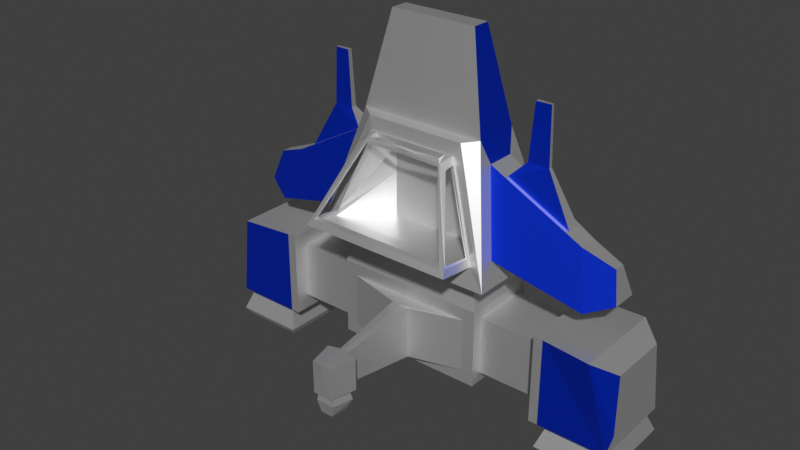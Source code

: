 # Source: ShipInterior.blend  (saved by Blender 3.0.42; exported with 4.5.12 LTS)
import bpy
from mathutils import Matrix  # noqa: F401  (used for matrix-valued properties, if any)

bpy.ops.wm.read_factory_settings(use_empty=True)
scene = bpy.context.scene
scene.name = 'Scene'

# ---- collections
col_collection = bpy.data.collections.new('Collection'); scene.collection.children.link(col_collection)

# ---- materials (node trees are filled in below, after node groups)
mat_spaceship_white = bpy.data.materials.new('SpaceShip-White')
mat_spaceship_white.use_transparent_shadow = False
mat_spaceship_blue = bpy.data.materials.new('SpaceShip-Blue')
mat_spaceship_blue.use_transparent_shadow = False
mat_spaceship_grey = bpy.data.materials.new('SpaceShip-Grey')
mat_spaceship_grey.use_transparent_shadow = False

# ---- material node trees
mat_spaceship_white.use_nodes = True; mat_spaceship_white.node_tree.nodes.clear()
_N = mat_spaceship_white.node_tree.nodes; _L = mat_spaceship_white.node_tree.links
n0 = _N.new('ShaderNodeOutputMaterial'); n0.name = 'Material Output'; n0.location = (300, 300)
n1 = _N.new('ShaderNodeBsdfPrincipled'); n1.name = 'Principled BSDF'; n1.location = (10, 300)
n1.distribution = 'GGX'
n1.subsurface_method = 'BURLEY'
n1.inputs[1].default_value = 0.8
n1.inputs[3].default_value = 1.45
n1.inputs[19].default_value = 0.1109
n1.inputs[27].default_value = (0.0, 0.0, 0.0, 1.0)
n1.inputs[28].default_value = 1.0
_L.new(n1.outputs[0], n0.inputs[0])
n0.is_active_output = True
mat_spaceship_blue.use_nodes = True; mat_spaceship_blue.node_tree.nodes.clear()
_N = mat_spaceship_blue.node_tree.nodes; _L = mat_spaceship_blue.node_tree.links
n0 = _N.new('ShaderNodeOutputMaterial'); n0.name = 'Material Output'; n0.location = (300, 300)
n1 = _N.new('ShaderNodeBsdfPrincipled'); n1.name = 'Principled BSDF'; n1.location = (10, 300)
n1.distribution = 'GGX'
n1.subsurface_method = 'BURLEY'
n1.inputs[0].default_value = (0.0, 0.03625, 0.8, 1.0)
n1.inputs[1].default_value = 0.7217
n1.inputs[3].default_value = 1.45
n1.inputs[27].default_value = (0.0, 0.0, 0.0, 1.0)
n1.inputs[28].default_value = 1.0
_L.new(n1.outputs[0], n0.inputs[0])
n0.is_active_output = True
mat_spaceship_grey.use_nodes = True; mat_spaceship_grey.node_tree.nodes.clear()
_N = mat_spaceship_grey.node_tree.nodes; _L = mat_spaceship_grey.node_tree.links
n0 = _N.new('ShaderNodeOutputMaterial'); n0.name = 'Material Output'; n0.location = (300, 300)
n1 = _N.new('ShaderNodeBsdfPrincipled'); n1.name = 'Principled BSDF'; n1.location = (10, 300)
n1.distribution = 'GGX'
n1.subsurface_method = 'BURLEY'
n1.inputs[0].default_value = (0.214, 0.214, 0.214, 1.0)
n1.inputs[1].default_value = 0.7304
n1.inputs[3].default_value = 1.45
n1.inputs[27].default_value = (0.0, 0.0, 0.0, 1.0)
n1.inputs[28].default_value = 1.0
_L.new(n1.outputs[0], n0.inputs[0])
n0.is_active_output = True

# ---- world
world_world = bpy.data.worlds.new('World'); scene.world = world_world
world_world.use_nodes = True; world_world.node_tree.nodes.clear()
_N = world_world.node_tree.nodes; _L = world_world.node_tree.links
n0 = _N.new('ShaderNodeOutputWorld'); n0.name = 'World Output'; n0.location = (300, 300)
n1 = _N.new('ShaderNodeBackground'); n1.name = 'Background'; n1.location = (10, 300)
n1.inputs[0].default_value = (0.05088, 0.05088, 0.05088, 1.0)
_L.new(n1.outputs[0], n0.inputs[0])
n0.is_active_output = True
world_world.color = (0.05088, 0.05088, 0.05088)
world_world.use_sun_shadow = False
world_world.sun_shadow_jitter_overblur = 0.0

# ---- meshes
me_cube_001 = bpy.data.meshes.new('Cube.001')
me_cube_001.from_pydata([(-3.569, -1.0, -1.0), (-3.569, -1.039, 1.023), (-3.569, 1.0, -1.0), (-3.569, 1.0, 1.0), (-1.636, -1.0, -1.0), (-1.636, -1.0, 1.0), (-1.636, 1.0, -1.0), (-1.636, 1.0, 1.0), (-1.636, 0.7356, 0.7356), (-1.636, 0.7356, -0.7356), (-1.636, -0.7356, -0.7356), (-1.636, -0.7356, 0.7356), (0.01622, 0.7356, 0.7356), (0.01622, 0.7356, -0.7356), (0.01622, -0.7356, -0.7356), (0.01622, -0.7356, 0.7356), (0.01622, 1.113, 1.113), (0.01622, 1.113, -1.113), (0.01622, -1.113, -1.113), (0.01622, -1.113, 1.113), (0.2472, 1.113, 1.113), (0.2472, 1.113, -1.113), (0.2472, -1.113, -1.113), (0.2472, -1.113, 1.113), (1.514, 1.055, 1.163), (1.979, 1.113, -1.113), (1.979, -1.113, -1.113), (1.514, -1.334, 1.163), (1.979, 0.7861, 0.7861), (1.979, 0.7861, -0.7861), (1.979, -0.7861, -0.7861), (1.979, -0.7861, 0.7861), (-3.569, -0.8927, 1.503), (-3.569, 0.8614, 1.484), (-1.773, 0.8614, 1.484), (-1.773, -0.8587, 1.484), (-3.569, -0.8907, 1.846), (-3.569, 0.8634, 1.826), (-1.772, 0.8634, 1.826), (-1.772, -0.8567, 1.826), (-3.569, -1.458, 1.855), (-3.569, 1.42, 1.823), (-1.174, 1.42, 1.823), (-1.174, -1.402, 1.823), (-3.569, -0.5852, 4.955), (-3.569, 0.5988, 4.942), (-1.947, 0.5988, 4.942), (-1.947, -0.5623, 4.942), (-1.174, -1.402, 1.823), (-3.569, -1.458, 1.855), (-2.288, -0.8131, 4.885), (-3.569, -0.8274, 4.893), (-1.607, -1.281, 2.301), (-3.569, -1.319, 2.323), (-2.412, -0.8965, 4.592), (-3.569, -0.9064, 4.597), (-1.577, -2.259, 2.434), (-3.569, -2.298, 2.457), (-2.517, -1.241, 4.48), (-3.569, -1.229, 4.487), (-3.569, -0.2127, 7.276), (-3.569, 0.2597, 7.27), (-2.448, 0.2597, 7.27), (-2.448, -0.2036, 7.27), (-1.316, 0.9034, 2.396), (-1.316, -0.8824, 2.396), (-1.805, 0.3839, 4.369), (-1.805, -0.3508, 4.369), (0.8497, 0.6151, 1.753), (0.8497, -0.5921, 1.753), (0.5191, 0.2639, 3.087), (0.5191, -0.2328, 3.087), (1.486, 0.3485, 2.049), (1.486, -0.3237, 2.049), (1.302, 0.1529, 2.792), (1.302, -0.1236, 2.792), (-1.427, 0.264, 4.16), (-1.427, -0.2313, 4.16), (0.1403, 0.1831, 3.296), (0.1403, -0.1517, 3.296), (-1.056, 0.08912, 4.535), (-1.056, -0.05685, 4.535), (-0.5292, 0.06527, 4.52), (-0.5292, -0.03339, 4.52), (-0.9592, 0.06974, 5.943), (-0.9592, -0.03752, 5.943), (-0.5716, 0.05222, 5.943), (-0.5716, -0.02029, 5.943), (0.4168, -0.8948, -1.113), (0.4168, 0.8948, -1.113), (1.809, -0.8948, -1.113), (1.809, 0.8948, -1.113), (0.215, -1.154, -1.71), (0.215, 1.154, -1.71), (2.011, -1.154, -1.71), (2.011, 1.154, -1.71), (0.2995, -1.046, -1.889), (0.2995, 1.046, -1.889), (1.926, -1.046, -1.889), (1.926, 1.046, -1.889), (-3.569, -1.003, -0.672), (-3.569, -1.03, 0.6913), (-1.962, -1.003, 0.6758), (-1.962, -1.003, -0.672), (-3.569, -1.278, -0.7559), (-3.569, -1.305, 0.6074), (-3.338, -1.278, 0.5919), (-3.338, -1.278, -0.7559), (-3.569, -3.227, -0.5163), (-3.569, -3.244, 0.3267), (-3.448, -3.227, 0.3171), (-3.448, -3.227, -0.5163), (-3.569, -3.315, -0.5172), (-3.569, -3.331, 0.3258), (-3.155, -3.315, 0.3162), (-3.155, -3.315, -0.5172), (-3.569, -3.976, -0.5237), (-3.569, -3.993, 0.3193), (-3.314, -3.976, 0.3097), (-3.314, -3.976, -0.5237), (-3.569, -3.433, -0.5183), (-3.251, -3.433, -0.5183), (-3.569, -3.858, -0.5225), (-3.353, -3.858, -0.5225), (-3.569, -3.381, -0.7562), (-3.203, -3.381, -0.7562), (-3.569, -3.905, -0.7613), (-3.329, -3.905, -0.7613), (-3.569, -3.419, -1.064), (-3.372, -3.419, -1.064), (-3.569, -3.861, -1.069), (-3.412, -3.861, -1.069), (-2.346, -0.9788, 4.414), (-1.669, -1.302, 2.485), (-2.33, -1.263, 4.377), (-1.643, -2.126, 2.598), (-2.41, -0.9881, 4.393), (-1.705, -1.311, 2.513), (-2.394, -1.196, 4.356), (-1.68, -2.059, 2.626), (-2.606, -0.9551, 4.585), (-3.569, -0.9617, 4.589), (-3.569, -1.208, 4.49), (-2.593, -1.178, 4.556), (-2.621, -0.9652, 4.471), (-3.569, -0.9607, 4.448), (-3.572, -1.21, 4.467), (-2.597, -1.168, 4.443), (-1.748, -2.188, 2.586), (-3.569, -2.221, 2.606), (-2.54, -1.272, 4.418), (-3.569, -1.245, 4.429), (-1.751, -2.05, 2.613), (-3.571, -2.083, 2.632), (-2.545, -1.231, 4.395), (-3.569, -1.216, 4.415), (-2.492, -0.8576, 4.341), (-3.569, -0.8532, 4.317), (-2.492, -0.2724, 4.341), (-3.569, -0.2679, 4.317), (-2.621, -0.2724, 4.041), (-3.569, -0.2679, 4.017), (-2.621, -0.2724, 3.386), (-3.569, -0.2679, 3.362), (-2.621, -0.2724, 2.278), (-3.569, -0.2679, 2.255)], [(27, 30), (24, 29), (25, 28)], [(2, 3, 7, 6), (7, 5, 11, 8), (5, 1, 101, 102), (2, 6, 4, 0), (5, 7, 34, 35), (8, 11, 15, 12), (6, 7, 8, 9), (5, 4, 10, 11), (4, 6, 9, 10), (15, 14, 18, 19), (9, 8, 12, 13), (11, 10, 14, 15), (10, 9, 13, 14), (16, 19, 23, 20), (14, 13, 17, 18), (12, 15, 19, 16), (13, 12, 16, 17), (21, 20, 24, 25), (17, 16, 20, 21), (19, 18, 22, 23), (18, 17, 21, 22), (27, 26, 30, 31), (23, 22, 26, 27), (21, 25, 91, 89), (20, 23, 27, 24), (29, 28, 31, 30), (26, 25, 29, 30), (24, 27, 31, 28), (25, 24, 28, 29), (32, 35, 39, 36), (1, 5, 35, 32), (7, 3, 33, 34), (39, 38, 42, 43), (34, 33, 37, 38), (35, 34, 38, 39), (43, 42, 64, 65), (36, 39, 43, 40), (38, 37, 41, 42), (47, 46, 62, 63), (40, 43, 48, 49), (42, 41, 45, 46), (50, 51, 55, 54), (43, 47, 50, 48), (47, 44, 51, 50), (58, 54, 140, 143), (48, 50, 54, 52), (49, 48, 52, 53), (56, 58, 150, 148), (52, 54, 132, 133), (53, 52, 56, 57), (62, 61, 60, 63), (44, 47, 63, 60), (46, 45, 61, 62), (64, 66, 70, 68), (42, 46, 66, 64), (46, 47, 67, 66), (47, 43, 65, 67), (71, 69, 73, 75), (65, 64, 68, 69), (67, 65, 69, 71), (66, 67, 77, 76), (73, 72, 74, 75), (70, 71, 75, 74), (68, 70, 74, 72), (69, 68, 72, 73), (77, 79, 83, 81), (70, 66, 76, 78), (67, 71, 79, 77), (71, 70, 78, 79), (82, 80, 84, 86), (79, 78, 82, 83), (78, 76, 80, 82), (76, 77, 81, 80), (84, 85, 87, 86), (80, 81, 85, 84), (81, 83, 87, 85), (83, 82, 86, 87), (91, 90, 94, 95), (25, 26, 90, 91), (26, 22, 88, 90), (22, 21, 89, 88), (93, 95, 99, 97), (89, 91, 95, 93), (88, 89, 93, 92), (90, 88, 92, 94), (96, 97, 99, 98), (92, 93, 97, 96), (94, 92, 96, 98), (95, 94, 98, 99), (100, 103, 107, 104), (4, 5, 102, 103), (1, 0, 100, 101), (0, 4, 103, 100), (104, 107, 111, 108), (101, 100, 104, 105), (102, 101, 105, 106), (103, 102, 106, 107), (110, 109, 113, 114), (105, 104, 108, 109), (106, 105, 109, 110), (107, 106, 110, 111), (112, 115, 121, 120), (111, 110, 114, 115), (108, 111, 115, 112), (109, 108, 112, 113), (119, 118, 117, 116), (113, 112, 116, 117), (114, 113, 117, 118), (115, 114, 118, 119), (122, 120, 124, 126), (116, 112, 120, 122), (115, 119, 123, 121), (119, 116, 122, 123), (125, 127, 131, 129), (123, 122, 126, 127), (121, 123, 127, 125), (120, 121, 125, 124), (128, 129, 131, 130), (124, 125, 129, 128), (126, 124, 128, 130), (127, 126, 130, 131), (133, 132, 136, 137), (54, 58, 134, 132), (58, 56, 135, 134), (56, 52, 133, 135), (135, 133, 137, 139), (134, 135, 139, 138), (132, 134, 138, 136), (142, 143, 147, 146), (54, 55, 141, 140), (59, 58, 143, 142), (140, 141, 145, 144), (143, 140, 144, 147), (150, 151, 155, 154), (57, 56, 148, 149), (58, 59, 151, 150), (148, 150, 154, 152), (149, 148, 152, 153), (139, 152, 154, 138), (137, 152, 139), (136, 54, 52, 137), (136, 138, 147, 144), (154, 147, 138), (146, 147, 154, 155), (136, 144, 54), (54, 144, 145, 55), (145, 144, 156, 157), (157, 156, 158, 159), (159, 158, 160, 161), (161, 160, 162, 163), (136, 156, 144), (136, 137, 156), (156, 137, 160, 158), (162, 160, 137), (163, 162, 164, 165), (52, 164, 162, 137), (164, 52, 53, 165)])
me_cube_001.polygons.foreach_set('material_index', [0, 0, 0, 0, 0, 0, 0, 0, 0, 0, 0, 0, 0, 0, 0, 0, 0, 0, 0, 0, 0, 1, 1, 0, 0, 0, 0, 0, 0, 0, 0, 0, 0, 0, 0, 0, 0, 0, 1, 0, 0, 0, 0, 0, 0, 0, 0, 0, 0, 0, 0, 0, 0, 0, 0, 1, 0, 1, 0, 1, 0, 0, 0, 0, 0, 1, 0, 0, 0, 0, 0, 0, 0, 0, 0, 1, 0, 0, 0, 0, 0, 0, 0, 0, 0, 0, 0, 0, 0, 0, 0, 0, 0, 0, 0, 0, 0, 0, 0, 0, 0, 0, 0, 0, 0, 0, 0, 0, 0, 0, 0, 0, 0, 0, 0, 0, 0, 0, 0, 0, 0, 0, 0, 0, 0, 0, 0, 0, 0, 0, 0, 0, 0, 0, 0, 0, 0, 0, 0, 0, 0, 0, 0, 0, 0, 0, 0, 0, 0, 0, 0, 0, 0, 0, 0, 0, 0])
_uv = me_cube_001.uv_layers.new(name='UVMap')
_uv.uv.foreach_set('vector', [0.375, 0.25, 0.625, 0.25, 0.625, 0.5, 0.375, 0.5, 0.625, 0.5, 0.625, 0.75, 0.625, 0.75, 0.625, 0.5, 0.625, 0.75, 0.625, 1.0, 0.625, 1.0, 0.625, 0.75, 0.125, 0.5, 0.375, 0.5, 0.375, 0.75, 0.125, 0.75, 0.625, 0.75, 0.625, 0.5, 0.625, 0.5, 0.625, 0.75, 0.625, 0.5, 0.625, 0.75, 0.625, 0.75, 0.625, 0.5, 0.375, 0.5, 0.625, 0.5, 0.625, 0.5, 0.375, 0.5, 0.625, 0.75, 0.375, 0.75, 0.375, 0.75, 0.625, 0.75, 0.375, 0.75, 0.375, 0.5, 0.375, 0.5, 0.375, 0.75, 0.625, 0.75, 0.375, 0.75, 0.375, 0.75, 0.625, 0.75, 0.375, 0.5, 0.625, 0.5, 0.625, 0.5, 0.375, 0.5, 0.625, 0.75, 0.375, 0.75, 0.375, 0.75, 0.625, 0.75, 0.375, 0.75, 0.375, 0.5, 0.375, 0.5, 0.375, 0.75, 0.625, 0.5, 0.625, 0.75, 0.625, 0.75, 0.625, 0.5, 0.375, 0.75, 0.375, 0.5, 0.375, 0.5, 0.375, 0.75, 0.625, 0.5, 0.625, 0.75, 0.625, 0.75, 0.625, 0.5, 0.375, 0.5, 0.625, 0.5, 0.625, 0.5, 0.375, 0.5, 0.375, 0.5, 0.625, 0.5, 0.625, 0.5, 0.375, 0.5, 0.375, 0.5, 0.625, 0.5, 0.625, 0.5, 0.375, 0.5, 0.625, 0.75, 0.375, 0.75, 0.375, 0.75, 0.625, 0.75, 0.375, 0.75, 0.375, 0.5, 0.375, 0.5, 0.375, 0.75, 0.625, 0.75, 0.375, 0.75, 0.375, 0.75, 0.625, 0.75, 0.625, 0.75, 0.375, 0.75, 0.375, 0.75, 0.625, 0.75, 0.375, 0.5, 0.375, 0.5, 0.375, 0.5, 0.375, 0.5, 0.625, 0.5, 0.625, 0.75, 0.625, 0.75, 0.625, 0.5, 0.375, 0.5, 0.625, 0.5, 0.625, 0.75, 0.375, 0.75, 0.375, 0.75, 0.375, 0.5, 0.375, 0.5, 0.375, 0.75, 0.625, 0.5, 0.625, 0.75, 0.625, 0.75, 0.625, 0.5, 0.375, 0.5, 0.625, 0.5, 0.625, 0.5, 0.375, 0.5, 0.625, 1.0, 0.625, 0.75, 0.625, 0.75, 0.625, 1.0, 0.625, 1.0, 0.625, 0.75, 0.625, 0.75, 0.625, 1.0, 0.625, 0.5, 0.625, 0.25, 0.625, 0.25, 0.625, 0.5, 0.625, 0.75, 0.625, 0.5, 0.625, 0.5, 0.625, 0.75, 0.625, 0.5, 0.625, 0.25, 0.625, 0.25, 0.625, 0.5, 0.625, 0.75, 0.625, 0.5, 0.625, 0.5, 0.625, 0.75, 0.625, 0.75, 0.625, 0.5, 0.625, 0.5, 0.625, 0.75, 0.625, 1.0, 0.625, 0.75, 0.625, 0.75, 0.625, 1.0, 0.625, 0.5, 0.625, 0.25, 0.625, 0.25, 0.625, 0.5, 0.625, 0.75, 0.625, 0.5, 0.625, 0.5, 0.625, 0.75, 0.625, 1.0, 0.625, 0.75, 0.625, 0.75, 0.625, 1.0, 0.625, 0.5, 0.625, 0.25, 0.625, 0.25, 0.625, 0.5, 0.625, 0.75, 0.875, 0.75, 0.875, 0.75, 0.625, 0.75, 0.625, 0.75, 0.625, 0.75, 0.625, 0.75, 0.625, 0.75, 0.625, 0.75, 0.875, 0.75, 0.875, 0.75, 0.625, 0.75, 0.625, 0.75, 0.625, 0.75, 0.625, 0.75, 0.625, 0.75, 0.625, 0.75, 0.625, 0.75, 0.625, 0.75, 0.625, 0.75, 0.625, 1.0, 0.625, 0.75, 0.625, 0.75, 0.625, 1.0, 0.625, 0.75, 0.625, 0.75, 0.625, 0.75, 0.625, 0.75, 0.625, 0.75, 0.625, 0.75, 0.625, 0.75, 0.625, 0.75, 0.625, 1.0, 0.625, 0.75, 0.625, 0.75, 0.625, 1.0, 0.625, 0.5, 0.875, 0.5, 0.875, 0.75, 0.625, 0.75, 0.875, 0.75, 0.625, 0.75, 0.625, 0.75, 0.875, 0.75, 0.625, 0.5, 0.625, 0.25, 0.625, 0.25, 0.625, 0.5, 0.625, 0.5, 0.625, 0.5, 0.625, 0.5, 0.625, 0.5, 0.625, 0.5, 0.625, 0.5, 0.625, 0.5, 0.625, 0.5, 0.625, 0.5, 0.625, 0.75, 0.625, 0.75, 0.625, 0.5, 0.625, 0.75, 0.625, 0.75, 0.625, 0.75, 0.625, 0.75, 0.625, 0.75, 0.625, 0.75, 0.625, 0.75, 0.625, 0.75, 0.625, 0.75, 0.625, 0.5, 0.625, 0.5, 0.625, 0.75, 0.625, 0.75, 0.625, 0.75, 0.625, 0.75, 0.625, 0.75, 0.625, 0.5, 0.625, 0.75, 0.625, 0.75, 0.625, 0.5, 0.625, 0.75, 0.625, 0.5, 0.625, 0.5, 0.625, 0.75, 0.625, 0.5, 0.625, 0.75, 0.625, 0.75, 0.625, 0.5, 0.625, 0.5, 0.625, 0.5, 0.625, 0.5, 0.625, 0.5, 0.625, 0.75, 0.625, 0.5, 0.625, 0.5, 0.625, 0.75, 0.625, 0.75, 0.625, 0.75, 0.625, 0.75, 0.625, 0.75, 0.625, 0.5, 0.625, 0.5, 0.625, 0.5, 0.625, 0.5, 0.625, 0.75, 0.625, 0.75, 0.625, 0.75, 0.625, 0.75, 0.625, 0.75, 0.625, 0.5, 0.625, 0.5, 0.625, 0.75, 0.625, 0.5, 0.625, 0.5, 0.625, 0.5, 0.625, 0.5, 0.625, 0.75, 0.625, 0.5, 0.625, 0.5, 0.625, 0.75, 0.625, 0.5, 0.625, 0.5, 0.625, 0.5, 0.625, 0.5, 0.625, 0.5, 0.625, 0.75, 0.625, 0.75, 0.625, 0.5, 0.625, 0.5, 0.625, 0.75, 0.625, 0.75, 0.625, 0.5, 0.625, 0.5, 0.625, 0.75, 0.625, 0.75, 0.625, 0.5, 0.625, 0.75, 0.625, 0.75, 0.625, 0.75, 0.625, 0.75, 0.625, 0.75, 0.625, 0.5, 0.625, 0.5, 0.625, 0.75, 0.375, 0.5, 0.375, 0.75, 0.375, 0.75, 0.375, 0.5, 0.375, 0.5, 0.375, 0.75, 0.375, 0.75, 0.375, 0.5, 0.375, 0.75, 0.375, 0.75, 0.375, 0.75, 0.375, 0.75, 0.375, 0.75, 0.375, 0.5, 0.375, 0.5, 0.375, 0.75, 0.375, 0.5, 0.375, 0.5, 0.375, 0.5, 0.375, 0.5, 0.375, 0.5, 0.375, 0.5, 0.375, 0.5, 0.375, 0.5, 0.375, 0.75, 0.375, 0.5, 0.375, 0.5, 0.375, 0.75, 0.375, 0.75, 0.375, 0.75, 0.375, 0.75, 0.375, 0.75, 0.375, 0.75, 0.375, 0.5, 0.375, 0.5, 0.375, 0.75, 0.375, 0.75, 0.375, 0.5, 0.375, 0.5, 0.375, 0.75, 0.375, 0.75, 0.375, 0.75, 0.375, 0.75, 0.375, 0.75, 0.375, 0.5, 0.375, 0.75, 0.375, 0.75, 0.375, 0.5, 0.125, 0.75, 0.375, 0.75, 0.375, 0.75, 0.125, 0.75, 0.375, 0.75, 0.625, 0.75, 0.625, 0.75, 0.375, 0.75, 0.0, 0.0, 0.0, 0.0, 0.0, 0.0, 0.0, 0.0, 0.125, 0.75, 0.375, 0.75, 0.375, 0.75, 0.125, 0.75, 0.125, 0.75, 0.375, 0.75, 0.375, 0.75, 0.125, 0.75, 0.0, 0.0, 0.0, 0.0, 0.0, 0.0, 0.0, 0.0, 0.625, 0.75, 0.625, 1.0, 0.625, 1.0, 0.625, 0.75, 0.375, 0.75, 0.625, 0.75, 0.625, 0.75, 0.375, 0.75, 0.625, 0.75, 0.625, 1.0, 0.625, 1.0, 0.625, 0.75, 0.0, 0.0, 0.0, 0.0, 0.0, 0.0, 0.0, 0.0, 0.625, 0.75, 0.625, 1.0, 0.625, 1.0, 0.625, 0.75, 0.375, 0.75, 0.625, 0.75, 0.625, 0.75, 0.375, 0.75, 0.125, 0.75, 0.375, 0.75, 0.375, 0.75, 0.125, 0.75, 0.375, 0.75, 0.625, 0.75, 0.625, 0.75, 0.375, 0.75, 0.125, 0.75, 0.375, 0.75, 0.375, 0.75, 0.125, 0.75, 0.0, 0.0, 0.0, 0.0, 0.0, 0.0, 0.0, 0.0, 0.375, 0.75, 0.625, 0.75, 0.625, 1.0, 0.375, 1.0, 0.0, 0.0, 0.0, 0.0, 0.0, 0.0, 0.0, 0.0, 0.625, 0.75, 0.625, 1.0, 0.625, 1.0, 0.625, 0.75, 0.375, 0.75, 0.625, 0.75, 0.625, 0.75, 0.375, 0.75, 0.0, 0.0, 0.0, 0.0, 0.0, 0.0, 0.0, 0.0, 0.0, 0.0, 0.0, 0.0, 0.0, 0.0, 0.0, 0.0, 0.375, 0.75, 0.375, 0.75, 0.375, 0.75, 0.375, 0.75, 0.375, 0.75, 0.375, 1.0, 0.375, 1.0, 0.375, 0.75, 0.375, 0.75, 0.375, 0.75, 0.375, 0.75, 0.375, 0.75, 0.375, 0.75, 0.375, 1.0, 0.375, 1.0, 0.375, 0.75, 0.375, 0.75, 0.375, 0.75, 0.375, 0.75, 0.375, 0.75, 0.125, 0.75, 0.375, 0.75, 0.375, 0.75, 0.125, 0.75, 0.125, 0.75, 0.375, 0.75, 0.375, 0.75, 0.125, 0.75, 0.125, 0.75, 0.375, 0.75, 0.375, 0.75, 0.125, 0.75, 0.0, 0.0, 0.0, 0.0, 0.0, 0.0, 0.0, 0.0, 0.375, 0.75, 0.375, 1.0, 0.375, 1.0, 0.375, 0.75, 0.625, 0.75, 0.625, 0.75, 0.625, 0.75, 0.625, 0.75, 0.625, 0.75, 0.625, 0.75, 0.625, 0.75, 0.625, 0.75, 0.625, 0.75, 0.625, 0.75, 0.625, 0.75, 0.625, 0.75, 0.625, 0.75, 0.625, 0.75, 0.625, 0.75, 0.625, 0.75, 0.625, 0.75, 0.625, 0.75, 0.625, 0.75, 0.625, 0.75, 0.625, 0.75, 0.625, 0.75, 0.625, 0.75, 0.625, 0.75, 0.625, 0.75, 0.625, 0.75, 0.625, 0.75, 0.625, 0.75, 0.625, 1.0, 0.625, 0.75, 0.625, 0.75, 0.625, 1.0, 0.625, 0.75, 0.875, 0.75, 0.875, 0.75, 0.625, 0.75, 0.625, 1.0, 0.625, 0.75, 0.625, 0.75, 0.625, 1.0, 0.625, 0.75, 0.875, 0.75, 0.875, 0.75, 0.625, 0.75, 0.625, 0.75, 0.625, 0.75, 0.625, 0.75, 0.625, 0.75, 0.625, 0.75, 0.625, 1.0, 0.625, 1.0, 0.625, 0.75, 0.625, 1.0, 0.625, 0.75, 0.625, 0.75, 0.625, 1.0, 0.625, 0.75, 0.625, 1.0, 0.625, 1.0, 0.625, 0.75, 0.625, 0.75, 0.625, 0.75, 0.625, 0.75, 0.625, 0.75, 0.625, 1.0, 0.625, 0.75, 0.625, 0.75, 0.625, 1.0, 0.625, 0.75, 0.625, 0.75, 0.625, 0.75, 0.625, 0.75, 0.625, 0.75, 0.625, 0.75, 0.625, 0.75, 0.0, 0.0, 0.0, 0.0, 0.0, 0.0, 0.0, 0.0, 0.625, 0.75, 0.625, 0.75, 0.625, 0.75, 0.625, 0.75, 0.625, 0.75, 0.625, 0.75, 0.625, 0.75, 0.625, 1.0, 0.625, 0.75, 0.625, 0.75, 0.625, 1.0, 0.625, 0.75, 0.625, 0.75, 0.0, 0.0, 0.0, 0.0, 0.0, 0.0, 0.0, 0.0, 0.0, 0.0, 0.875, 0.75, 0.625, 0.75, 0.625, 0.75, 0.875, 0.75, 0.875, 0.75, 0.625, 0.75, 0.625, 0.75, 0.875, 0.75, 0.875, 0.75, 0.625, 0.75, 0.625, 0.75, 0.875, 0.75, 0.875, 0.75, 0.625, 0.75, 0.625, 0.75, 0.875, 0.75, 0.625, 0.75, 0.625, 0.75, 0.625, 0.75, 0.625, 0.75, 0.625, 0.75, 0.625, 0.75, 0.625, 0.75, 0.625, 0.75, 0.625, 0.75, 0.625, 0.75, 0.625, 0.75, 0.625, 0.75, 0.625, 0.75, 0.875, 0.75, 0.625, 0.75, 0.625, 0.75, 0.875, 0.75, 0.0, 0.0, 0.625, 0.75, 0.625, 0.75, 0.625, 0.75, 0.0, 0.0, 0.0, 0.0, 0.0, 0.0, 0.0, 0.0])
me_cube_001.materials.append(mat_spaceship_white)
me_cube_001.materials.append(mat_spaceship_blue)
me_cube_001.materials.append(mat_spaceship_grey)
me_cube_001.use_remesh_fix_poles = True
me_cube_001.use_remesh_preserve_attributes = False
me_cube_001.use_mirror_vertex_groups = False
me_cube_001.update()

# ---- objects
ob_spaceship1 = bpy.data.objects.new('SpaceShip1', me_cube_001)
ob_center = bpy.data.objects.new('CENTER', None)

# ---- transforms, parenting, visibility, modifiers, constraints
ob_spaceship1.location = (3.658, 0.3066, 0.6128)
ob_spaceship1.scale = (1.025, 1.025, 1.025)
ob_spaceship1.lineart.crease_threshold = 0.0
_m = ob_spaceship1.modifiers.new('Mirror', 'MIRROR')
_m.use_clip = True
_m.merge_threshold = 0.0
_m.mirror_object = ob_center
ob_center.location = (0.0, 0.0, 0.0)
ob_center.lineart.crease_threshold = 0.0

# ---- collection membership
col_collection.objects.link(ob_spaceship1)
col_collection.objects.link(ob_center)

# ---- scene / render settings (as saved in the file)
scene.frame_start = 1; scene.frame_end = 250; scene.frame_set(1)
scene.render.engine = 'BLENDER_EEVEE_NEXT'
scene.cycles.sampling_pattern = 'TABULATED_SOBOL'
scene.cycles.use_light_tree = False
scene.view_settings.view_transform = 'Standard'
bpy.context.view_layer.update()

# ---- added for rendering (the .blend has no active camera and no usable light): camera, sun
cam_auto = bpy.data.cameras.new('AutoCamera')
cam_auto.lens = 50.0
cam_auto.sensor_width = 36.0
cam_auto.clip_end = 1000.0
ob_auto_camera = bpy.data.objects.new('AutoCamera', cam_auto)
scene.collection.objects.link(ob_auto_camera)
ob_auto_camera.location = (14.6258, -18.563, 15.0742)
ob_auto_camera.rotation_euler = (1.09748, -7.21219e-08, 0.694738)
scene.camera = ob_auto_camera
light_auto_sun = bpy.data.lights.new('AutoSun', 'SUN')
light_auto_sun.energy = 3.0
light_auto_sun.angle = 0.0523599
ob_auto_sun = bpy.data.objects.new('AutoSun', light_auto_sun)
scene.collection.objects.link(ob_auto_sun)
ob_auto_sun.rotation_euler = (0.872665, 0.174533, 0.523599)
bpy.context.view_layer.update()
